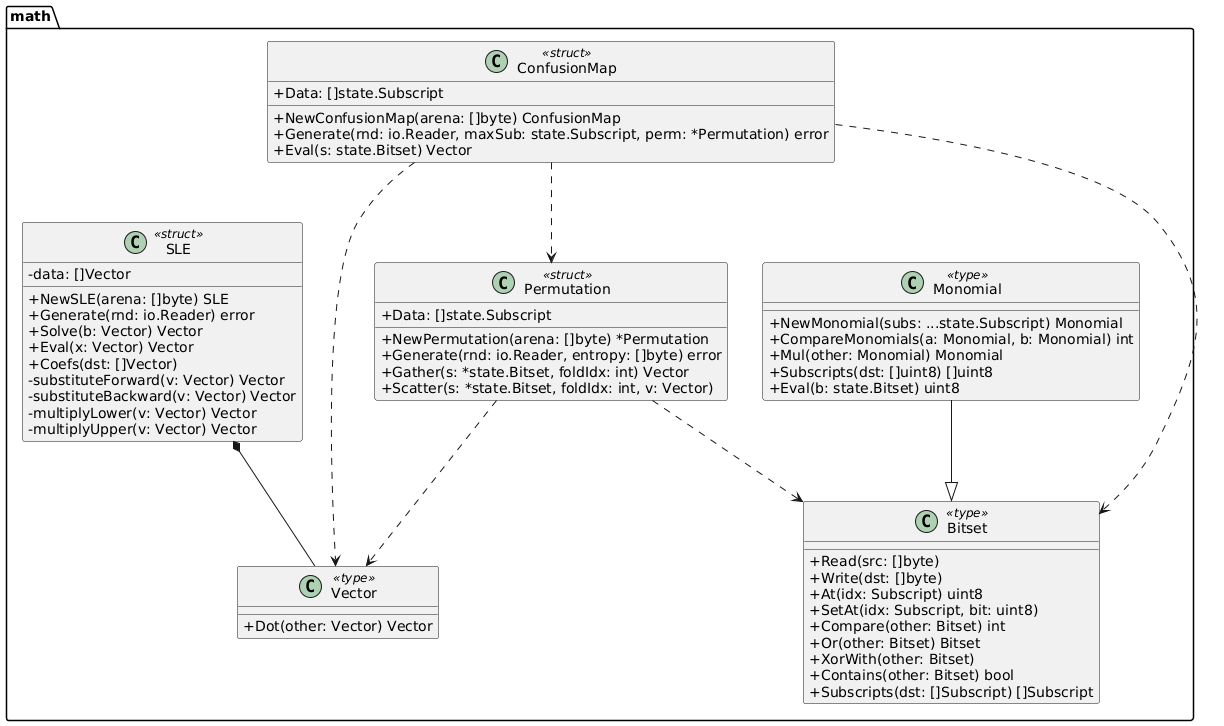

The diagram above was rendered by PlantUML. Its source (embedded in the PNG):
@startuml
skinparam classAttributeIconSize 0

package math {
    class ConfusionMap <<struct>> {
        +Data: []state.Subscript
        +NewConfusionMap(arena: []byte) ConfusionMap
        +Generate(rnd: io.Reader, maxSub: state.Subscript, perm: *Permutation) error
        +Eval(s: state.Bitset) Vector
    }

    class Monomial <<type>> {
        +NewMonomial(subs: ...state.Subscript) Monomial
        +CompareMonomials(a: Monomial, b: Monomial) int
        +Mul(other: Monomial) Monomial
        +Subscripts(dst: []uint8) []uint8
        +Eval(b: state.Bitset) uint8
    }

    class Permutation <<struct>> {
        +Data: []state.Subscript
        +NewPermutation(arena: []byte) *Permutation
        +Generate(rnd: io.Reader, entropy: []byte) error
        +Gather(s: *state.Bitset, foldIdx: int) Vector
        +Scatter(s: *state.Bitset, foldIdx: int, v: Vector)
    }

    class SLE <<struct>> {
        -data: []Vector
        +NewSLE(arena: []byte) SLE
        +Generate(rnd: io.Reader) error
        +Solve(b: Vector) Vector
        +Eval(x: Vector) Vector
        +Coefs(dst: []Vector)
        -substituteForward(v: Vector) Vector
        -substituteBackward(v: Vector) Vector
        -multiplyLower(v: Vector) Vector
        -multiplyUpper(v: Vector) Vector
    }

    class Bitset <<type>> {
        +Read(src: []byte)
        +Write(dst: []byte)
        +At(idx: Subscript) uint8
        +SetAt(idx: Subscript, bit: uint8)
        +Compare(other: Bitset) int
        +Or(other: Bitset) Bitset
        +XorWith(other: Bitset)
        +Contains(other: Bitset) bool
        +Subscripts(dst: []Subscript) []Subscript
    }

    class Vector <<type>> {
        +Dot(other: Vector) Vector
    }

}

ConfusionMap ..> Bitset
ConfusionMap ..> Permutation
ConfusionMap ..> Vector

Monomial --|> Bitset

Permutation ..> Bitset
Permutation ..> Vector

SLE *-- Vector
@enduml